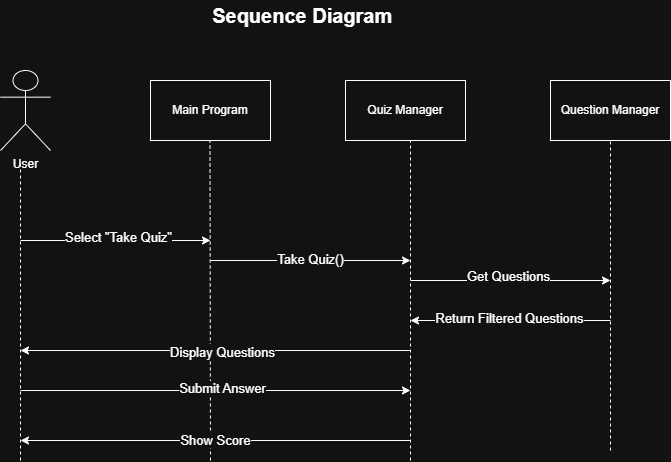

The diagram above was exported from draw.io. Its source (the exported page's mxGraphModel, read from the mxfile embedded in the PNG):
<mxGraphModel dx="992" dy="502" grid="1" gridSize="10" guides="1" tooltips="1" connect="1" arrows="1" fold="1" page="1" pageScale="1" pageWidth="850" pageHeight="1100" math="0" shadow="0">
  <root>
    <mxCell id="0" />
    <mxCell id="1" parent="0" />
    <mxCell id="AIWhqpLE_pobozYpV212-1" parent="1" style="shape=umlActor;verticalLabelPosition=bottom;verticalAlign=top;html=1;outlineConnect=0;" value="User" vertex="1">
      <mxGeometry height="80" width="50" x="80" y="90" as="geometry" />
    </mxCell>
    <mxCell id="AIWhqpLE_pobozYpV212-3" parent="1" style="rounded=0;whiteSpace=wrap;html=1;" value="Main Program" vertex="1">
      <mxGeometry height="60" width="120" x="230" y="100" as="geometry" />
    </mxCell>
    <mxCell id="AIWhqpLE_pobozYpV212-4" parent="1" style="rounded=0;whiteSpace=wrap;html=1;" value="Quiz Manager" vertex="1">
      <mxGeometry height="60" width="120" x="425" y="100" as="geometry" />
    </mxCell>
    <mxCell id="AIWhqpLE_pobozYpV212-5" parent="1" style="rounded=0;whiteSpace=wrap;html=1;" value="Question Manager" vertex="1">
      <mxGeometry height="60" width="120" x="630" y="100" as="geometry" />
    </mxCell>
    <mxCell id="AIWhqpLE_pobozYpV212-6" edge="1" parent="1" style="endArrow=none;dashed=1;html=1;rounded=0;" value="">
      <mxGeometry height="50" relative="1" width="50" as="geometry">
        <mxPoint x="100" y="480" as="sourcePoint" />
        <mxPoint x="100" y="180" as="targetPoint" />
      </mxGeometry>
    </mxCell>
    <mxCell id="AIWhqpLE_pobozYpV212-7" edge="1" parent="1" style="endArrow=none;dashed=1;html=1;rounded=0;" value="">
      <mxGeometry height="50" relative="1" width="50" as="geometry">
        <mxPoint x="290" y="480" as="sourcePoint" />
        <mxPoint x="289.5" y="160" as="targetPoint" />
      </mxGeometry>
    </mxCell>
    <mxCell id="AIWhqpLE_pobozYpV212-8" edge="1" parent="1" style="endArrow=none;dashed=1;html=1;rounded=0;" value="">
      <mxGeometry height="50" relative="1" width="50" as="geometry">
        <mxPoint x="490" y="480" as="sourcePoint" />
        <mxPoint x="490" y="160" as="targetPoint" />
      </mxGeometry>
    </mxCell>
    <mxCell id="AIWhqpLE_pobozYpV212-9" edge="1" parent="1" style="endArrow=none;dashed=1;html=1;rounded=0;" value="">
      <mxGeometry height="50" relative="1" width="50" as="geometry">
        <mxPoint x="690" y="470" as="sourcePoint" />
        <mxPoint x="690" y="160" as="targetPoint" />
      </mxGeometry>
    </mxCell>
    <mxCell id="AIWhqpLE_pobozYpV212-12" edge="1" parent="1" style="endArrow=classic;html=1;rounded=0;" value="">
      <mxGeometry relative="1" as="geometry">
        <mxPoint x="100" y="260" as="sourcePoint" />
        <mxPoint x="290" y="260" as="targetPoint" />
      </mxGeometry>
    </mxCell>
    <mxCell id="AIWhqpLE_pobozYpV212-13" connectable="0" parent="AIWhqpLE_pobozYpV212-12" style="edgeLabel;resizable=0;html=1;;align=center;verticalAlign=middle;" value="Label" vertex="1">
      <mxGeometry relative="1" as="geometry" />
    </mxCell>
    <mxCell id="AIWhqpLE_pobozYpV212-14" connectable="0" parent="AIWhqpLE_pobozYpV212-12" style="edgeLabel;html=1;align=center;verticalAlign=middle;resizable=0;points=[];fontSize=13;" value="Select &quot;Take Quiz&quot;" vertex="1">
      <mxGeometry relative="1" x="0.0213" y="3" as="geometry">
        <mxPoint as="offset" />
      </mxGeometry>
    </mxCell>
    <mxCell id="AIWhqpLE_pobozYpV212-19" edge="1" parent="1" style="endArrow=classic;html=1;rounded=0;" value="">
      <mxGeometry relative="1" as="geometry">
        <mxPoint x="290" y="280" as="sourcePoint" />
        <mxPoint x="490" y="280" as="targetPoint" />
      </mxGeometry>
    </mxCell>
    <mxCell id="AIWhqpLE_pobozYpV212-20" connectable="0" parent="AIWhqpLE_pobozYpV212-19" style="edgeLabel;resizable=0;html=1;;align=center;verticalAlign=middle;" value="Label" vertex="1">
      <mxGeometry relative="1" as="geometry" />
    </mxCell>
    <mxCell id="AIWhqpLE_pobozYpV212-21" connectable="0" parent="AIWhqpLE_pobozYpV212-19" style="edgeLabel;html=1;align=center;verticalAlign=middle;resizable=0;points=[];fontSize=13;" value="Take Quiz()" vertex="1">
      <mxGeometry relative="1" x="0.0029" y="1" as="geometry">
        <mxPoint as="offset" />
      </mxGeometry>
    </mxCell>
    <mxCell id="AIWhqpLE_pobozYpV212-22" edge="1" parent="1" style="endArrow=classic;html=1;rounded=0;" value="">
      <mxGeometry relative="1" as="geometry">
        <mxPoint x="490" y="300" as="sourcePoint" />
        <mxPoint x="690" y="300" as="targetPoint" />
      </mxGeometry>
    </mxCell>
    <mxCell id="AIWhqpLE_pobozYpV212-23" connectable="0" parent="AIWhqpLE_pobozYpV212-22" style="edgeLabel;resizable=0;html=1;;align=center;verticalAlign=middle;" value="Label" vertex="1">
      <mxGeometry relative="1" as="geometry" />
    </mxCell>
    <mxCell id="AIWhqpLE_pobozYpV212-24" connectable="0" parent="AIWhqpLE_pobozYpV212-22" style="edgeLabel;html=1;align=center;verticalAlign=middle;resizable=0;points=[];" value="&lt;font style=&quot;font-size: 13px;&quot;&gt;Get Questions&lt;/font&gt;" vertex="1">
      <mxGeometry relative="1" x="-0.0257" y="4" as="geometry">
        <mxPoint as="offset" />
      </mxGeometry>
    </mxCell>
    <mxCell id="AIWhqpLE_pobozYpV212-25" edge="1" parent="1" style="endArrow=classic;html=1;rounded=0;" value="">
      <mxGeometry relative="1" as="geometry">
        <mxPoint x="690" y="340" as="sourcePoint" />
        <mxPoint x="490" y="340" as="targetPoint" />
      </mxGeometry>
    </mxCell>
    <mxCell id="AIWhqpLE_pobozYpV212-26" connectable="0" parent="AIWhqpLE_pobozYpV212-25" style="edgeLabel;resizable=0;html=1;;align=center;verticalAlign=middle;" value="Label" vertex="1">
      <mxGeometry relative="1" as="geometry" />
    </mxCell>
    <mxCell id="AIWhqpLE_pobozYpV212-28" connectable="0" parent="AIWhqpLE_pobozYpV212-25" style="edgeLabel;html=1;align=center;verticalAlign=middle;resizable=0;points=[];" value="&lt;font style=&quot;font-size: 13px;&quot;&gt;Return Filtered Questions&lt;/font&gt;" vertex="1">
      <mxGeometry relative="1" x="0.0162" y="-2" as="geometry">
        <mxPoint as="offset" />
      </mxGeometry>
    </mxCell>
    <mxCell id="AIWhqpLE_pobozYpV212-29" edge="1" parent="1" style="endArrow=classic;html=1;rounded=0;" value="">
      <mxGeometry relative="1" as="geometry">
        <mxPoint x="490" y="370" as="sourcePoint" />
        <mxPoint x="100" y="370" as="targetPoint" />
      </mxGeometry>
    </mxCell>
    <mxCell id="AIWhqpLE_pobozYpV212-30" connectable="0" parent="AIWhqpLE_pobozYpV212-29" style="edgeLabel;resizable=0;html=1;;align=center;verticalAlign=middle;" value="Label" vertex="1">
      <mxGeometry relative="1" as="geometry" />
    </mxCell>
    <mxCell id="AIWhqpLE_pobozYpV212-31" connectable="0" parent="AIWhqpLE_pobozYpV212-29" style="edgeLabel;html=1;align=center;verticalAlign=middle;resizable=0;points=[];" value="&lt;font style=&quot;font-size: 13px;&quot;&gt;Display Questions&lt;/font&gt;" vertex="1">
      <mxGeometry relative="1" x="-0.0344" y="2" as="geometry">
        <mxPoint as="offset" />
      </mxGeometry>
    </mxCell>
    <mxCell id="AIWhqpLE_pobozYpV212-32" edge="1" parent="1" style="endArrow=classic;html=1;rounded=0;" value="">
      <mxGeometry relative="1" as="geometry">
        <mxPoint x="100" y="410" as="sourcePoint" />
        <mxPoint x="490" y="410" as="targetPoint" />
      </mxGeometry>
    </mxCell>
    <mxCell id="AIWhqpLE_pobozYpV212-33" connectable="0" parent="AIWhqpLE_pobozYpV212-32" style="edgeLabel;resizable=0;html=1;;align=center;verticalAlign=middle;" value="Label" vertex="1">
      <mxGeometry relative="1" as="geometry" />
    </mxCell>
    <mxCell id="AIWhqpLE_pobozYpV212-34" connectable="0" parent="AIWhqpLE_pobozYpV212-32" style="edgeLabel;html=1;align=center;verticalAlign=middle;resizable=0;points=[];" value="&lt;font style=&quot;font-size: 13px;&quot;&gt;Submit Answer&lt;/font&gt;" vertex="1">
      <mxGeometry relative="1" x="0.0344" y="2" as="geometry">
        <mxPoint as="offset" />
      </mxGeometry>
    </mxCell>
    <mxCell id="AIWhqpLE_pobozYpV212-35" edge="1" parent="1" style="endArrow=classic;html=1;rounded=0;" value="">
      <mxGeometry relative="1" as="geometry">
        <mxPoint x="490" y="460" as="sourcePoint" />
        <mxPoint x="100" y="460" as="targetPoint" />
      </mxGeometry>
    </mxCell>
    <mxCell id="AIWhqpLE_pobozYpV212-36" connectable="0" parent="AIWhqpLE_pobozYpV212-35" style="edgeLabel;resizable=0;html=1;;align=center;verticalAlign=middle;" value="&lt;font style=&quot;font-size: 13px;&quot;&gt;Show Score&lt;/font&gt;" vertex="1">
      <mxGeometry relative="1" as="geometry" />
    </mxCell>
    <mxCell id="AIWhqpLE_pobozYpV212-37" parent="1" style="text;html=1;whiteSpace=wrap;strokeColor=none;fillColor=none;align=center;verticalAlign=middle;rounded=0;" value="&lt;font style=&quot;font-size: 20px;&quot;&gt;&lt;b&gt;Sequence Diagram&amp;nbsp;&lt;/b&gt;&lt;/font&gt;" vertex="1">
      <mxGeometry height="30" width="370" x="200" y="20" as="geometry" />
    </mxCell>
  </root>
</mxGraphModel>